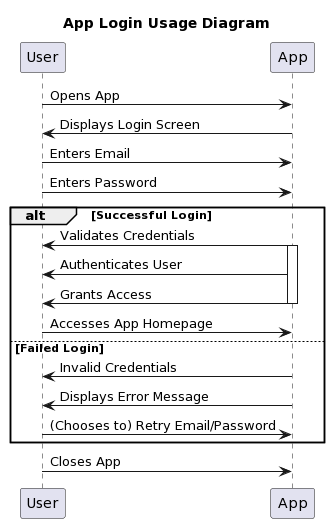

The diagram above was rendered by PlantUML. Its source (embedded in the PNG):
@startuml
title App Login Usage Diagram

User -> App : Opens App
App -> User : Displays Login Screen
User -> App : Enters Email
User -> App : Enters Password

alt Successful Login
    App -> User : Validates Credentials
    activate App
    App -> User : Authenticates User
    App -> User : Grants Access
    deactivate App
    User -> App : Accesses App Homepage
else Failed Login
    App -> User : Invalid Credentials
    App -> User : Displays Error Message
    User -> App : (Chooses to) Retry Email/Password
end

User -> App : Closes App
@enduml